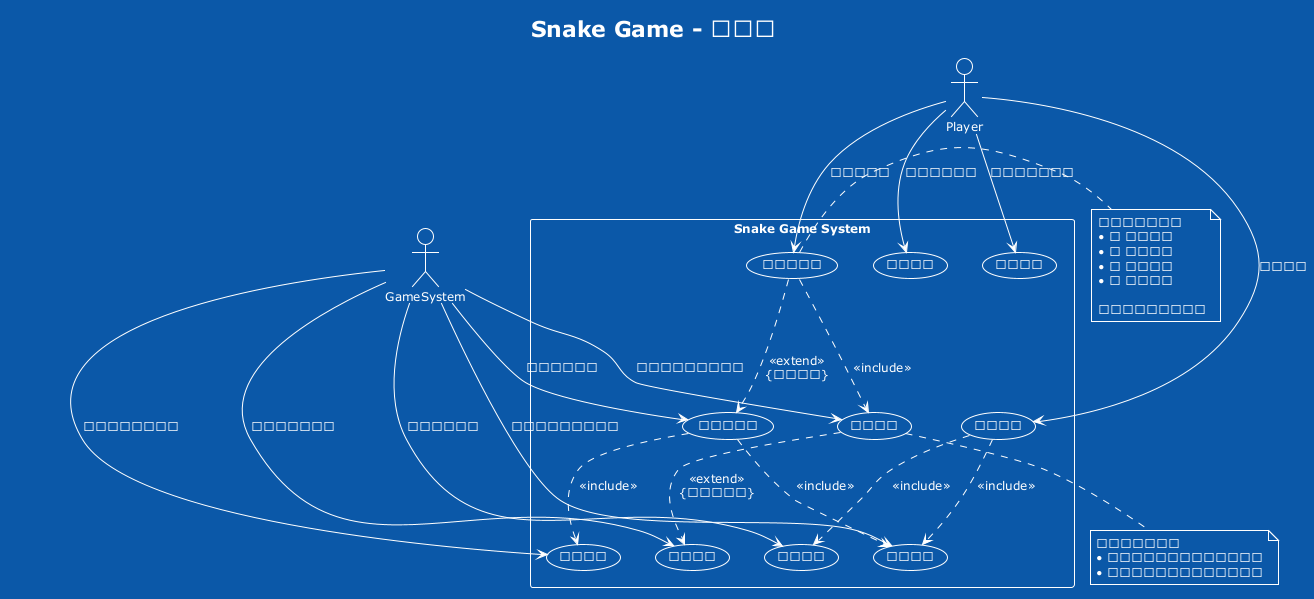

The diagram above was rendered by PlantUML. Its source (embedded in the PNG):
@startuml Snake_Game_UseCase
!define FONT_NAME "Microsoft YaHei"
skinparam defaultFontName "Microsoft YaHei"
skinparam defaultFontSize 12
!theme amiga

title Snake Game - 用例图

actor Player as P
actor GameSystem as GS

rectangle "Snake Game System" {
  usecase "开始游戏" as UC1
  usecase "控制蛇移动" as UC2
  usecase "吃食物增长" as UC3
  usecase "碰撞检测" as UC4
  usecase "游戏结束" as UC5
  usecase "查看分数" as UC6
  usecase "重新开始" as UC7
  
  usecase "生成食物" as UC8
  usecase "更新画面" as UC9
  usecase "计算分数" as UC10
}

' 玩家用例
P --> UC1 : 启动程序
P --> UC2 : 方向键操作
P --> UC6 : 查看当前分数
P --> UC7 : 游戏结束后重启

' 系统自动用例
GS --> UC3 : 检测食物碰撞
GS --> UC4 : 检测边界和自身碰撞
GS --> UC5 : 碰撞后结束游戏
GS --> UC8 : 食物被吃后重新生成
GS --> UC9 : 定时刷新显示
GS --> UC10 : 吃食物后更新分数

' 用例关系
UC2 ..> UC4 : <<include>>
UC2 ..> UC3 : <<extend>>\n{食物碰撞}
UC3 ..> UC10 : <<include>>
UC3 ..> UC8 : <<include>>
UC4 ..> UC5 : <<extend>>\n{检测到碰撞}
UC1 ..> UC8 : <<include>>
UC1 ..> UC9 : <<include>>

note right of UC2
  玩家控制说明：
  • ↑ 向上移动
  • ↓ 向下移动  
  • ← 向左移动
  • → 向右移动
  
  限制：不能立即反向
end note

note bottom of UC4
  碰撞检测类型：
  • 边界碰撞：蛇头触碰游戏边界
  • 自身碰撞：蛇头触碰自己身体
end note

@enduml